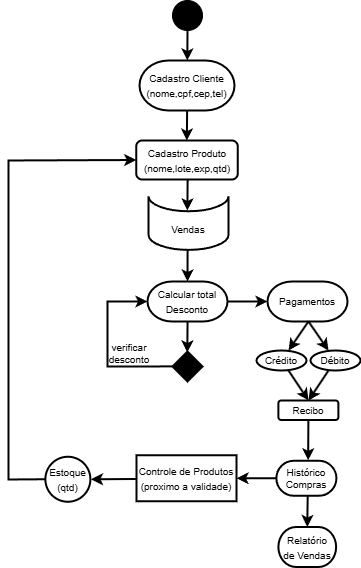

The diagram above was exported from draw.io. Its source (the exported page's mxGraphModel, read from the mxfile embedded in the PNG):
<mxGraphModel dx="1395" dy="615" grid="1" gridSize="10" guides="1" tooltips="1" connect="1" arrows="1" fold="1" page="1" pageScale="1" pageWidth="827" pageHeight="1169" background="#FFFFFF" math="0" shadow="0">
  <root>
    <mxCell id="0" />
    <mxCell id="1" parent="0" />
    <mxCell id="fo0rK1-vUB7io3Nf7Sac-1" value="" style="ellipse;whiteSpace=wrap;html=1;aspect=fixed;fillColor=#000000;" vertex="1" parent="1">
      <mxGeometry x="404" y="10" width="30" height="30" as="geometry" />
    </mxCell>
    <mxCell id="fo0rK1-vUB7io3Nf7Sac-4" value="&lt;font size=&quot;1&quot;&gt;Cadastro Cliente&lt;br&gt;(nome,cpf,cep,tel)&lt;/font&gt;" style="strokeWidth=2;html=1;shape=mxgraph.flowchart.terminator;whiteSpace=wrap;" vertex="1" parent="1">
      <mxGeometry x="371" y="70" width="95" height="50" as="geometry" />
    </mxCell>
    <mxCell id="fo0rK1-vUB7io3Nf7Sac-6" value="" style="endArrow=classic;html=1;rounded=0;strokeWidth=2;entryX=0.5;entryY=0;entryDx=0;entryDy=0;entryPerimeter=0;exitX=0.35;exitY=1;exitDx=0;exitDy=0;exitPerimeter=0;" edge="1" parent="1">
      <mxGeometry width="50" height="50" relative="1" as="geometry">
        <mxPoint x="418.61" y="120" as="sourcePoint" />
        <mxPoint x="418.36" y="150" as="targetPoint" />
      </mxGeometry>
    </mxCell>
    <mxCell id="fo0rK1-vUB7io3Nf7Sac-10" value="" style="endArrow=classic;html=1;rounded=0;strokeWidth=2;entryX=0.5;entryY=0;entryDx=0;entryDy=0;entryPerimeter=0;exitX=0.5;exitY=1;exitDx=0;exitDy=0;" edge="1" parent="1" source="fo0rK1-vUB7io3Nf7Sac-1">
      <mxGeometry width="50" height="50" relative="1" as="geometry">
        <mxPoint x="418.17999999999995" y="40" as="sourcePoint" />
        <mxPoint x="418.82" y="70" as="targetPoint" />
      </mxGeometry>
    </mxCell>
    <mxCell id="fo0rK1-vUB7io3Nf7Sac-16" value="&lt;font style=&quot;font-size: 10px;&quot;&gt;Cadastro Produto&lt;/font&gt;&lt;div&gt;&lt;font style=&quot;font-size: 10px;&quot;&gt;(nome,lote,exp,qtd)&lt;/font&gt;&lt;/div&gt;" style="rounded=1;whiteSpace=wrap;html=1;strokeWidth=2;" vertex="1" parent="1">
      <mxGeometry x="367.75" y="150" width="101.5" height="39" as="geometry" />
    </mxCell>
    <mxCell id="fo0rK1-vUB7io3Nf7Sac-18" value="" style="endArrow=classic;html=1;rounded=0;strokeWidth=2;" edge="1" parent="1">
      <mxGeometry width="50" height="50" relative="1" as="geometry">
        <mxPoint x="419.13" y="189" as="sourcePoint" />
        <mxPoint x="418.88" y="220" as="targetPoint" />
      </mxGeometry>
    </mxCell>
    <mxCell id="fo0rK1-vUB7io3Nf7Sac-20" value="" style="rhombus;whiteSpace=wrap;html=1;strokeWidth=2;fillColor=#000000;" vertex="1" parent="1">
      <mxGeometry x="404" y="361" width="30" height="30" as="geometry" />
    </mxCell>
    <mxCell id="fo0rK1-vUB7io3Nf7Sac-24" value="&lt;font style=&quot;font-size: 10px;&quot;&gt;Vendas&lt;/font&gt;" style="text;html=1;align=center;verticalAlign=middle;whiteSpace=wrap;rounded=0;" vertex="1" parent="1">
      <mxGeometry x="380" y="226.37" width="80" height="30" as="geometry" />
    </mxCell>
    <mxCell id="fo0rK1-vUB7io3Nf7Sac-32" value="&lt;span style=&quot;font-size: 10px;&quot;&gt;Vendas&lt;/span&gt;" style="shape=cylinder3;whiteSpace=wrap;html=1;boundedLbl=1;backgroundOutline=1;size=15;lid=0;strokeWidth=2;" vertex="1" parent="1">
      <mxGeometry x="380" y="205.74" width="80" height="53.63" as="geometry" />
    </mxCell>
    <mxCell id="fo0rK1-vUB7io3Nf7Sac-33" value="&lt;span style=&quot;font-size: 10px;&quot;&gt;Calcular total&lt;br&gt;Desconto&lt;/span&gt;" style="strokeWidth=2;html=1;shape=mxgraph.flowchart.terminator;whiteSpace=wrap;" vertex="1" parent="1">
      <mxGeometry x="379" y="291" width="80" height="40" as="geometry" />
    </mxCell>
    <mxCell id="fo0rK1-vUB7io3Nf7Sac-34" value="&lt;font style=&quot;font-size: 10px;&quot;&gt;Pagamentos&lt;/font&gt;" style="strokeWidth=2;html=1;shape=mxgraph.flowchart.terminator;whiteSpace=wrap;" vertex="1" parent="1">
      <mxGeometry x="499" y="291" width="80" height="40" as="geometry" />
    </mxCell>
    <mxCell id="fo0rK1-vUB7io3Nf7Sac-40" value="" style="endArrow=classic;html=1;rounded=0;strokeWidth=2;" edge="1" parent="1">
      <mxGeometry width="50" height="50" relative="1" as="geometry">
        <mxPoint x="419.05" y="331" as="sourcePoint" />
        <mxPoint x="418.8" y="362" as="targetPoint" />
      </mxGeometry>
    </mxCell>
    <mxCell id="fo0rK1-vUB7io3Nf7Sac-41" value="" style="endArrow=classic;html=1;rounded=0;strokeWidth=2;entryX=0;entryY=0.5;entryDx=0;entryDy=0;entryPerimeter=0;" edge="1" parent="1" target="fo0rK1-vUB7io3Nf7Sac-33">
      <mxGeometry width="50" height="50" relative="1" as="geometry">
        <mxPoint x="404" y="375.92" as="sourcePoint" />
        <mxPoint x="339" y="271" as="targetPoint" />
        <Array as="points">
          <mxPoint x="339" y="376" />
          <mxPoint x="339" y="311" />
        </Array>
      </mxGeometry>
    </mxCell>
    <mxCell id="fo0rK1-vUB7io3Nf7Sac-42" value="verificar desconto" style="text;html=1;align=center;verticalAlign=middle;whiteSpace=wrap;rounded=0;fontSize=10;" vertex="1" parent="1">
      <mxGeometry x="338" y="349" width="46" height="27" as="geometry" />
    </mxCell>
    <mxCell id="fo0rK1-vUB7io3Nf7Sac-44" value="&lt;span style=&quot;font-size: 10px;&quot;&gt;Recibo&lt;/span&gt;" style="rounded=1;whiteSpace=wrap;html=1;strokeWidth=2;" vertex="1" parent="1">
      <mxGeometry x="509.88" y="410" width="60" height="19.5" as="geometry" />
    </mxCell>
    <mxCell id="fo0rK1-vUB7io3Nf7Sac-45" value="" style="endArrow=classic;html=1;rounded=0;strokeWidth=2;exitX=0.5;exitY=1;exitDx=0;exitDy=0;" edge="1" parent="1" source="fo0rK1-vUB7io3Nf7Sac-44">
      <mxGeometry width="50" height="50" relative="1" as="geometry">
        <mxPoint x="539.64" y="431.01" as="sourcePoint" />
        <mxPoint x="539.64" y="469.75" as="targetPoint" />
      </mxGeometry>
    </mxCell>
    <mxCell id="fo0rK1-vUB7io3Nf7Sac-48" value="Histórico&lt;br&gt;Compras" style="dashed=0;shape=mxgraph.dfd.start;verticalAlign=top;horizontal=1;labelBackgroundColor=none;labelBorderColor=none;textShadow=0;html=1;whiteSpace=wrap;fontSize=10;strokeWidth=2;" vertex="1" parent="1">
      <mxGeometry x="507.88" y="470.25" width="60" height="35" as="geometry" />
    </mxCell>
    <mxCell id="fo0rK1-vUB7io3Nf7Sac-54" value="" style="endArrow=classic;html=1;rounded=0;entryX=0;entryY=0.5;entryDx=0;entryDy=0;entryPerimeter=0;exitX=1;exitY=0.5;exitDx=0;exitDy=0;exitPerimeter=0;strokeWidth=2;" edge="1" parent="1" source="fo0rK1-vUB7io3Nf7Sac-33" target="fo0rK1-vUB7io3Nf7Sac-34">
      <mxGeometry width="50" height="50" relative="1" as="geometry">
        <mxPoint x="479" y="301" as="sourcePoint" />
        <mxPoint x="529" y="251" as="targetPoint" />
      </mxGeometry>
    </mxCell>
    <mxCell id="fo0rK1-vUB7io3Nf7Sac-55" value="" style="endArrow=classic;html=1;rounded=0;strokeWidth=2;entryX=0.5;entryY=0;entryDx=0;entryDy=0;entryPerimeter=0;" edge="1" parent="1" target="fo0rK1-vUB7io3Nf7Sac-33">
      <mxGeometry width="50" height="50" relative="1" as="geometry">
        <mxPoint x="419.08" y="259.37" as="sourcePoint" />
        <mxPoint x="418.83" y="290.37" as="targetPoint" />
      </mxGeometry>
    </mxCell>
    <mxCell id="fo0rK1-vUB7io3Nf7Sac-60" value="" style="endArrow=classic;html=1;rounded=0;strokeWidth=2;entryX=1;entryY=0.5;entryDx=0;entryDy=0;exitX=0;exitY=0.5;exitDx=0;exitDy=0;exitPerimeter=0;" edge="1" parent="1" source="fo0rK1-vUB7io3Nf7Sac-48" target="fo0rK1-vUB7io3Nf7Sac-65">
      <mxGeometry width="50" height="50" relative="1" as="geometry">
        <mxPoint x="510" y="488" as="sourcePoint" />
        <mxPoint x="469.25" y="487.60000000000014" as="targetPoint" />
      </mxGeometry>
    </mxCell>
    <mxCell id="fo0rK1-vUB7io3Nf7Sac-65" value="&lt;font style=&quot;font-size: 10px;&quot;&gt;Controle de Produtos&lt;br&gt;(proximo a validade)&lt;/font&gt;" style="rounded=0;whiteSpace=wrap;html=1;strokeWidth=2;" vertex="1" parent="1">
      <mxGeometry x="368" y="464.75" width="100" height="46" as="geometry" />
    </mxCell>
    <mxCell id="fo0rK1-vUB7io3Nf7Sac-66" value="&lt;font style=&quot;font-size: 10px;&quot;&gt;Estoque&lt;/font&gt;&lt;div&gt;&lt;font style=&quot;font-size: 10px;&quot;&gt;(qtd)&lt;/font&gt;&lt;/div&gt;" style="ellipse;whiteSpace=wrap;html=1;rounded=0;strokeWidth=2;" vertex="1" parent="1">
      <mxGeometry x="276.88" y="466.25" width="45" height="45" as="geometry" />
    </mxCell>
    <mxCell id="fo0rK1-vUB7io3Nf7Sac-68" value="" style="endArrow=classic;html=1;rounded=0;strokeWidth=2;entryX=1.058;entryY=0.49;entryDx=0;entryDy=0;entryPerimeter=0;exitX=0;exitY=0.516;exitDx=0;exitDy=0;exitPerimeter=0;" edge="1" parent="1" source="fo0rK1-vUB7io3Nf7Sac-65">
      <mxGeometry width="50" height="50" relative="1" as="geometry">
        <mxPoint x="368" y="489" as="sourcePoint" />
        <mxPoint x="322.49" y="488.80000000000007" as="targetPoint" />
      </mxGeometry>
    </mxCell>
    <mxCell id="fo0rK1-vUB7io3Nf7Sac-71" value="" style="endArrow=classic;html=1;rounded=0;strokeWidth=2;entryX=0.5;entryY=0;entryDx=0;entryDy=0;entryPerimeter=0;exitX=0.522;exitY=1.007;exitDx=0;exitDy=0;exitPerimeter=0;" edge="1" parent="1" source="fo0rK1-vUB7io3Nf7Sac-48" target="fo0rK1-vUB7io3Nf7Sac-72">
      <mxGeometry width="50" height="50" relative="1" as="geometry">
        <mxPoint x="539" y="510" as="sourcePoint" />
        <mxPoint x="538" y="536.25" as="targetPoint" />
      </mxGeometry>
    </mxCell>
    <mxCell id="fo0rK1-vUB7io3Nf7Sac-72" value="&lt;font style=&quot;font-size: 10px;&quot;&gt;Relatório&lt;/font&gt;&lt;div&gt;&lt;span style=&quot;font-size: 10px;&quot;&gt;de Vendas&lt;/span&gt;&lt;/div&gt;" style="strokeWidth=2;html=1;shape=mxgraph.flowchart.terminator;whiteSpace=wrap;" vertex="1" parent="1">
      <mxGeometry x="509.88" y="536.5" width="57.75" height="40" as="geometry" />
    </mxCell>
    <mxCell id="fo0rK1-vUB7io3Nf7Sac-75" value="" style="endArrow=classic;html=1;rounded=0;strokeWidth=2;" edge="1" parent="1">
      <mxGeometry width="50" height="50" relative="1" as="geometry">
        <mxPoint x="540" y="331" as="sourcePoint" />
        <mxPoint x="560" y="360" as="targetPoint" />
      </mxGeometry>
    </mxCell>
    <mxCell id="fo0rK1-vUB7io3Nf7Sac-76" value="" style="endArrow=classic;html=1;rounded=0;strokeWidth=2;" edge="1" parent="1">
      <mxGeometry width="50" height="50" relative="1" as="geometry">
        <mxPoint x="539.93" y="331" as="sourcePoint" />
        <mxPoint x="520" y="360" as="targetPoint" />
      </mxGeometry>
    </mxCell>
    <mxCell id="fo0rK1-vUB7io3Nf7Sac-78" value="&lt;font style=&quot;font-size: 10px;&quot;&gt;Crédito&lt;/font&gt;" style="ellipse;whiteSpace=wrap;html=1;strokeWidth=2;" vertex="1" parent="1">
      <mxGeometry x="488" y="360" width="50" height="20" as="geometry" />
    </mxCell>
    <mxCell id="fo0rK1-vUB7io3Nf7Sac-80" value="&lt;font style=&quot;font-size: 10px;&quot;&gt;Débito&lt;/font&gt;" style="ellipse;whiteSpace=wrap;html=1;strokeWidth=2;" vertex="1" parent="1">
      <mxGeometry x="542" y="360" width="50" height="20" as="geometry" />
    </mxCell>
    <mxCell id="fo0rK1-vUB7io3Nf7Sac-81" value="" style="endArrow=classic;html=1;rounded=0;strokeWidth=2;" edge="1" parent="1">
      <mxGeometry width="50" height="50" relative="1" as="geometry">
        <mxPoint x="560" y="380" as="sourcePoint" />
        <mxPoint x="540" y="410" as="targetPoint" />
      </mxGeometry>
    </mxCell>
    <mxCell id="fo0rK1-vUB7io3Nf7Sac-82" value="" style="endArrow=classic;html=1;rounded=0;strokeWidth=2;" edge="1" parent="1">
      <mxGeometry width="50" height="50" relative="1" as="geometry">
        <mxPoint x="520" y="380" as="sourcePoint" />
        <mxPoint x="540" y="410" as="targetPoint" />
      </mxGeometry>
    </mxCell>
    <mxCell id="fo0rK1-vUB7io3Nf7Sac-83" value="" style="endArrow=classic;html=1;rounded=0;exitX=0;exitY=0.5;exitDx=0;exitDy=0;entryX=0;entryY=0.5;entryDx=0;entryDy=0;strokeWidth=2;" edge="1" parent="1" source="fo0rK1-vUB7io3Nf7Sac-66" target="fo0rK1-vUB7io3Nf7Sac-16">
      <mxGeometry width="50" height="50" relative="1" as="geometry">
        <mxPoint x="240" y="480" as="sourcePoint" />
        <mxPoint x="360" y="170" as="targetPoint" />
        <Array as="points">
          <mxPoint x="240" y="489" />
          <mxPoint x="240" y="320" />
          <mxPoint x="240" y="170" />
        </Array>
      </mxGeometry>
    </mxCell>
  </root>
</mxGraphModel>